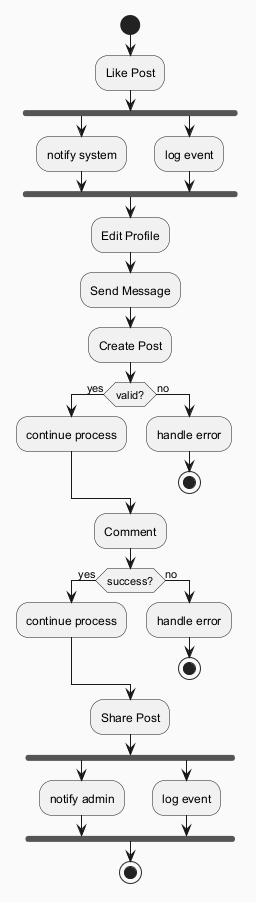

The diagram above was rendered by PlantUML. Its source (embedded in the PNG):
@startuml
skinparam backgroundColor #FAFAFA
skinparam classBackgroundColor #FFF3E0
skinparam classBorderColor #E65100
start
:Like Post;
fork
:notify system;
fork again
:log event;
end fork
:Edit Profile;
:Send Message;
:Create Post;
if (valid?) then (yes)
:continue process;
else (no)
:handle error;
stop
endif
:Comment;
if (success?) then (yes)
:continue process;
else (no)
:handle error;
stop
endif
:Share Post;
fork
:notify admin;
fork again
:log event;
end fork
stop
@enduml